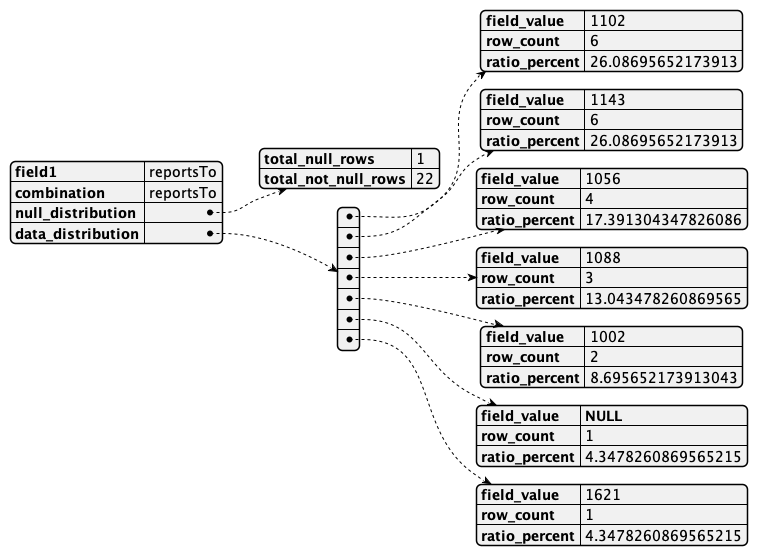

The diagram above was rendered by PlantUML. Its source (embedded in the PNG):
@startjson
{
    "field1": "reportsTo",
    "combination": "reportsTo",
    "null_distribution": {
        "total_null_rows": 1,
        "total_not_null_rows": 22
    },
    "data_distribution": [
        {
            "field_value": "1102",
            "row_count": 6,
            "ratio_percent": 26.08695652173913
        },
        {
            "field_value": "1143",
            "row_count": 6,
            "ratio_percent": 26.08695652173913
        },
        {
            "field_value": "1056",
            "row_count": 4,
            "ratio_percent": 17.391304347826086
        },
        {
            "field_value": "1088",
            "row_count": 3,
            "ratio_percent": 13.043478260869565
        },
        {
            "field_value": "1002",
            "row_count": 2,
            "ratio_percent": 8.695652173913043
        },
        {
            "field_value": "**NULL**",
            "row_count": 1,
            "ratio_percent": 4.3478260869565215
        },
        {
            "field_value": "1621",
            "row_count": 1,
            "ratio_percent": 4.3478260869565215
        }
    ]
}
@endjson